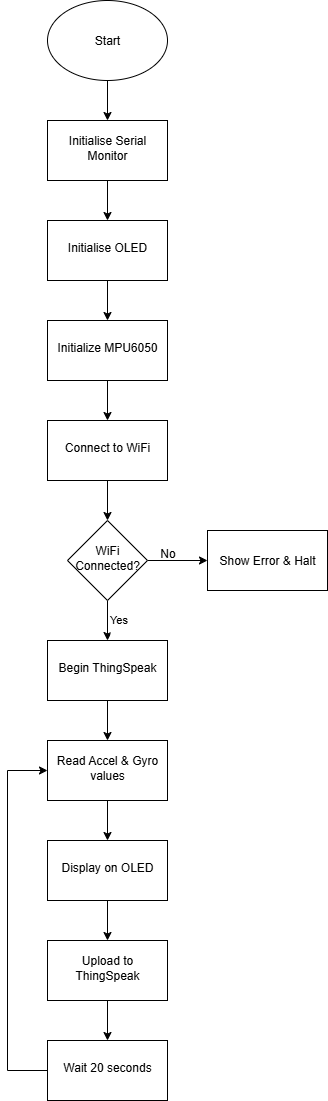

The diagram above was exported from draw.io. Its source (the exported page's mxGraphModel, read from the mxfile embedded in the PNG):
<mxGraphModel dx="786" dy="1628" grid="1" gridSize="10" guides="1" tooltips="1" connect="1" arrows="1" fold="1" page="1" pageScale="1" pageWidth="827" pageHeight="1169" math="0" shadow="0">
  <root>
    <mxCell id="0" />
    <mxCell id="1" parent="0" />
    <mxCell id="JcPTs7Q0uOXsc2rIr5xt-14" value="" style="edgeStyle=orthogonalEdgeStyle;rounded=0;orthogonalLoop=1;jettySize=auto;html=1;" parent="1" source="JcPTs7Q0uOXsc2rIr5xt-1" target="JcPTs7Q0uOXsc2rIr5xt-3" edge="1">
      <mxGeometry relative="1" as="geometry" />
    </mxCell>
    <mxCell id="JcPTs7Q0uOXsc2rIr5xt-1" value="Start" style="ellipse;whiteSpace=wrap;html=1;" parent="1" vertex="1">
      <mxGeometry x="280" y="-40" width="120" height="80" as="geometry" />
    </mxCell>
    <mxCell id="JcPTs7Q0uOXsc2rIr5xt-15" value="" style="edgeStyle=orthogonalEdgeStyle;rounded=0;orthogonalLoop=1;jettySize=auto;html=1;" parent="1" source="JcPTs7Q0uOXsc2rIr5xt-3" target="JcPTs7Q0uOXsc2rIr5xt-4" edge="1">
      <mxGeometry relative="1" as="geometry" />
    </mxCell>
    <mxCell id="JcPTs7Q0uOXsc2rIr5xt-3" value="&lt;table&gt;&lt;tbody&gt;&lt;tr data-end=&quot;1086&quot; data-start=&quot;1004&quot;&gt;&lt;td data-end=&quot;1086&quot; data-start=&quot;1048&quot; data-col-size=&quot;sm&quot;&gt;Initialise Serial Monitor&lt;/td&gt;&lt;/tr&gt;&lt;/tbody&gt;&lt;/table&gt;&lt;table&gt;&lt;tbody&gt;&lt;tr data-end=&quot;1169&quot; data-start=&quot;1087&quot;&gt;&lt;td data-col-size=&quot;sm&quot; data-end=&quot;1106&quot; data-start=&quot;1087&quot;&gt;&lt;/td&gt;&lt;/tr&gt;&lt;/tbody&gt;&lt;/table&gt;" style="rounded=0;whiteSpace=wrap;html=1;" parent="1" vertex="1">
      <mxGeometry x="280" y="80" width="120" height="60" as="geometry" />
    </mxCell>
    <mxCell id="JcPTs7Q0uOXsc2rIr5xt-16" value="" style="edgeStyle=orthogonalEdgeStyle;rounded=0;orthogonalLoop=1;jettySize=auto;html=1;" parent="1" source="JcPTs7Q0uOXsc2rIr5xt-4" target="JcPTs7Q0uOXsc2rIr5xt-5" edge="1">
      <mxGeometry relative="1" as="geometry" />
    </mxCell>
    <mxCell id="JcPTs7Q0uOXsc2rIr5xt-4" value="&lt;table&gt;&lt;tbody&gt;&lt;tr data-end=&quot;1169&quot; data-start=&quot;1087&quot;&gt;&lt;td data-end=&quot;1169&quot; data-start=&quot;1131&quot; data-col-size=&quot;sm&quot;&gt;Initialise OLED&lt;/td&gt;&lt;/tr&gt;&lt;/tbody&gt;&lt;/table&gt;&lt;table&gt;&lt;tbody&gt;&lt;tr data-end=&quot;1252&quot; data-start=&quot;1170&quot;&gt;&lt;td data-col-size=&quot;sm&quot; data-end=&quot;1189&quot; data-start=&quot;1170&quot;&gt;&lt;/td&gt;&lt;/tr&gt;&lt;/tbody&gt;&lt;/table&gt;" style="rounded=0;whiteSpace=wrap;html=1;" parent="1" vertex="1">
      <mxGeometry x="280" y="180" width="120" height="60" as="geometry" />
    </mxCell>
    <mxCell id="JcPTs7Q0uOXsc2rIr5xt-17" value="" style="edgeStyle=orthogonalEdgeStyle;rounded=0;orthogonalLoop=1;jettySize=auto;html=1;" parent="1" source="JcPTs7Q0uOXsc2rIr5xt-5" target="JcPTs7Q0uOXsc2rIr5xt-6" edge="1">
      <mxGeometry relative="1" as="geometry" />
    </mxCell>
    <mxCell id="JcPTs7Q0uOXsc2rIr5xt-5" value="&lt;table&gt;&lt;tbody&gt;&lt;tr data-end=&quot;1252&quot; data-start=&quot;1170&quot;&gt;&lt;td data-end=&quot;1252&quot; data-start=&quot;1214&quot; data-col-size=&quot;sm&quot;&gt;Initialize MPU6050&lt;/td&gt;&lt;/tr&gt;&lt;/tbody&gt;&lt;/table&gt;&lt;table&gt;&lt;tbody&gt;&lt;tr data-end=&quot;1335&quot; data-start=&quot;1253&quot;&gt;&lt;td data-col-size=&quot;sm&quot; data-end=&quot;1272&quot; data-start=&quot;1253&quot;&gt;&lt;/td&gt;&lt;/tr&gt;&lt;/tbody&gt;&lt;/table&gt;" style="rounded=0;whiteSpace=wrap;html=1;" parent="1" vertex="1">
      <mxGeometry x="280" y="280" width="120" height="60" as="geometry" />
    </mxCell>
    <mxCell id="JcPTs7Q0uOXsc2rIr5xt-18" value="" style="edgeStyle=orthogonalEdgeStyle;rounded=0;orthogonalLoop=1;jettySize=auto;html=1;" parent="1" source="JcPTs7Q0uOXsc2rIr5xt-6" target="JcPTs7Q0uOXsc2rIr5xt-7" edge="1">
      <mxGeometry relative="1" as="geometry" />
    </mxCell>
    <mxCell id="JcPTs7Q0uOXsc2rIr5xt-6" value="&lt;table&gt;&lt;tbody&gt;&lt;tr data-end=&quot;1335&quot; data-start=&quot;1253&quot;&gt;&lt;td data-end=&quot;1335&quot; data-start=&quot;1297&quot; data-col-size=&quot;sm&quot;&gt;Connect to WiFi&lt;/td&gt;&lt;/tr&gt;&lt;/tbody&gt;&lt;/table&gt;&lt;table&gt;&lt;tbody&gt;&lt;tr data-end=&quot;1418&quot; data-start=&quot;1336&quot;&gt;&lt;td data-col-size=&quot;sm&quot; data-end=&quot;1355&quot; data-start=&quot;1336&quot;&gt;&lt;/td&gt;&lt;/tr&gt;&lt;/tbody&gt;&lt;/table&gt;" style="rounded=0;whiteSpace=wrap;html=1;" parent="1" vertex="1">
      <mxGeometry x="280" y="380" width="120" height="60" as="geometry" />
    </mxCell>
    <mxCell id="JcPTs7Q0uOXsc2rIr5xt-19" value="" style="edgeStyle=orthogonalEdgeStyle;rounded=0;orthogonalLoop=1;jettySize=auto;html=1;" parent="1" source="JcPTs7Q0uOXsc2rIr5xt-7" target="JcPTs7Q0uOXsc2rIr5xt-8" edge="1">
      <mxGeometry relative="1" as="geometry" />
    </mxCell>
    <mxCell id="JcPTs7Q0uOXsc2rIr5xt-36" value="Yes&lt;div&gt;&lt;br&gt;&lt;/div&gt;" style="edgeLabel;html=1;align=center;verticalAlign=middle;resizable=0;points=[];" parent="JcPTs7Q0uOXsc2rIr5xt-19" vertex="1" connectable="0">
      <mxGeometry x="-0.1333" y="1" relative="1" as="geometry">
        <mxPoint x="9" y="8" as="offset" />
      </mxGeometry>
    </mxCell>
    <mxCell id="JcPTs7Q0uOXsc2rIr5xt-26" value="" style="edgeStyle=orthogonalEdgeStyle;rounded=0;orthogonalLoop=1;jettySize=auto;html=1;" parent="1" source="JcPTs7Q0uOXsc2rIr5xt-7" target="JcPTs7Q0uOXsc2rIr5xt-25" edge="1">
      <mxGeometry relative="1" as="geometry" />
    </mxCell>
    <mxCell id="JcPTs7Q0uOXsc2rIr5xt-7" value="&lt;table&gt;&lt;tbody&gt;&lt;tr data-end=&quot;1418&quot; data-start=&quot;1336&quot;&gt;&lt;td data-end=&quot;1418&quot; data-start=&quot;1380&quot; data-col-size=&quot;sm&quot;&gt;WiFi Connected?&lt;/td&gt;&lt;/tr&gt;&lt;/tbody&gt;&lt;/table&gt;&lt;table&gt;&lt;tbody&gt;&lt;tr data-end=&quot;1501&quot; data-start=&quot;1419&quot;&gt;&lt;td data-col-size=&quot;sm&quot; data-end=&quot;1438&quot; data-start=&quot;1419&quot;&gt;&lt;/td&gt;&lt;/tr&gt;&lt;/tbody&gt;&lt;/table&gt;" style="rhombus;whiteSpace=wrap;html=1;" parent="1" vertex="1">
      <mxGeometry x="300" y="480" width="80" height="80" as="geometry" />
    </mxCell>
    <mxCell id="JcPTs7Q0uOXsc2rIr5xt-20" value="" style="edgeStyle=orthogonalEdgeStyle;rounded=0;orthogonalLoop=1;jettySize=auto;html=1;" parent="1" source="JcPTs7Q0uOXsc2rIr5xt-8" target="JcPTs7Q0uOXsc2rIr5xt-9" edge="1">
      <mxGeometry relative="1" as="geometry" />
    </mxCell>
    <mxCell id="JcPTs7Q0uOXsc2rIr5xt-8" value="&lt;table&gt;&lt;tbody&gt;&lt;tr data-end=&quot;1501&quot; data-start=&quot;1419&quot;&gt;&lt;td data-end=&quot;1501&quot; data-start=&quot;1463&quot; data-col-size=&quot;sm&quot;&gt;Begin ThingSpeak&lt;/td&gt;&lt;/tr&gt;&lt;/tbody&gt;&lt;/table&gt;&lt;table&gt;&lt;tbody&gt;&lt;tr data-end=&quot;1584&quot; data-start=&quot;1502&quot;&gt;&lt;td data-col-size=&quot;sm&quot; data-end=&quot;1521&quot; data-start=&quot;1502&quot;&gt;&lt;/td&gt;&lt;/tr&gt;&lt;/tbody&gt;&lt;/table&gt;" style="rounded=0;whiteSpace=wrap;html=1;" parent="1" vertex="1">
      <mxGeometry x="280" y="600" width="120" height="60" as="geometry" />
    </mxCell>
    <mxCell id="JcPTs7Q0uOXsc2rIr5xt-21" value="" style="edgeStyle=orthogonalEdgeStyle;rounded=0;orthogonalLoop=1;jettySize=auto;html=1;" parent="1" source="JcPTs7Q0uOXsc2rIr5xt-9" target="JcPTs7Q0uOXsc2rIr5xt-10" edge="1">
      <mxGeometry relative="1" as="geometry" />
    </mxCell>
    <mxCell id="JcPTs7Q0uOXsc2rIr5xt-9" value="&lt;table&gt;&lt;tbody&gt;&lt;tr data-end=&quot;1584&quot; data-start=&quot;1502&quot;&gt;&lt;td data-end=&quot;1584&quot; data-start=&quot;1546&quot; data-col-size=&quot;sm&quot;&gt;Read Accel &amp;amp; Gyro values&lt;/td&gt;&lt;/tr&gt;&lt;/tbody&gt;&lt;/table&gt;&lt;table&gt;&lt;tbody&gt;&lt;tr data-end=&quot;1667&quot; data-start=&quot;1585&quot;&gt;&lt;td data-col-size=&quot;sm&quot; data-end=&quot;1604&quot; data-start=&quot;1585&quot;&gt;&lt;/td&gt;&lt;/tr&gt;&lt;/tbody&gt;&lt;/table&gt;" style="rounded=0;whiteSpace=wrap;html=1;" parent="1" vertex="1">
      <mxGeometry x="280" y="700" width="120" height="60" as="geometry" />
    </mxCell>
    <mxCell id="JcPTs7Q0uOXsc2rIr5xt-22" value="" style="edgeStyle=orthogonalEdgeStyle;rounded=0;orthogonalLoop=1;jettySize=auto;html=1;" parent="1" source="JcPTs7Q0uOXsc2rIr5xt-10" target="JcPTs7Q0uOXsc2rIr5xt-11" edge="1">
      <mxGeometry relative="1" as="geometry" />
    </mxCell>
    <mxCell id="JcPTs7Q0uOXsc2rIr5xt-10" value="&lt;table&gt;&lt;tbody&gt;&lt;tr data-end=&quot;1667&quot; data-start=&quot;1585&quot;&gt;&lt;td data-end=&quot;1667&quot; data-start=&quot;1629&quot; data-col-size=&quot;sm&quot;&gt;Display on OLED&lt;/td&gt;&lt;/tr&gt;&lt;/tbody&gt;&lt;/table&gt;&lt;table&gt;&lt;tbody&gt;&lt;tr data-end=&quot;1750&quot; data-start=&quot;1668&quot;&gt;&lt;td data-col-size=&quot;sm&quot; data-end=&quot;1687&quot; data-start=&quot;1668&quot;&gt;&lt;/td&gt;&lt;/tr&gt;&lt;/tbody&gt;&lt;/table&gt;" style="rounded=0;whiteSpace=wrap;html=1;" parent="1" vertex="1">
      <mxGeometry x="280" y="800" width="120" height="60" as="geometry" />
    </mxCell>
    <mxCell id="JcPTs7Q0uOXsc2rIr5xt-23" value="" style="edgeStyle=orthogonalEdgeStyle;rounded=0;orthogonalLoop=1;jettySize=auto;html=1;" parent="1" source="JcPTs7Q0uOXsc2rIr5xt-11" target="JcPTs7Q0uOXsc2rIr5xt-12" edge="1">
      <mxGeometry relative="1" as="geometry" />
    </mxCell>
    <mxCell id="JcPTs7Q0uOXsc2rIr5xt-11" value="&lt;table&gt;&lt;tbody&gt;&lt;tr data-end=&quot;1750&quot; data-start=&quot;1668&quot;&gt;&lt;td data-end=&quot;1750&quot; data-start=&quot;1712&quot; data-col-size=&quot;sm&quot;&gt;Upload to ThingSpeak&lt;/td&gt;&lt;/tr&gt;&lt;/tbody&gt;&lt;/table&gt;&lt;table&gt;&lt;tbody&gt;&lt;tr data-end=&quot;1833&quot; data-start=&quot;1751&quot;&gt;&lt;td data-col-size=&quot;sm&quot; data-end=&quot;1770&quot; data-start=&quot;1751&quot;&gt;&lt;/td&gt;&lt;/tr&gt;&lt;/tbody&gt;&lt;/table&gt;" style="rounded=0;whiteSpace=wrap;html=1;" parent="1" vertex="1">
      <mxGeometry x="280" y="900" width="120" height="60" as="geometry" />
    </mxCell>
    <mxCell id="nF6h_yrzIednJQ23-Z0A-3" style="edgeStyle=orthogonalEdgeStyle;rounded=0;orthogonalLoop=1;jettySize=auto;html=1;exitX=0;exitY=0.5;exitDx=0;exitDy=0;entryX=0;entryY=0.5;entryDx=0;entryDy=0;" edge="1" parent="1" source="JcPTs7Q0uOXsc2rIr5xt-12" target="JcPTs7Q0uOXsc2rIr5xt-9">
      <mxGeometry relative="1" as="geometry">
        <mxPoint x="200" y="730" as="targetPoint" />
        <Array as="points">
          <mxPoint x="240" y="1030" />
          <mxPoint x="240" y="730" />
        </Array>
      </mxGeometry>
    </mxCell>
    <mxCell id="JcPTs7Q0uOXsc2rIr5xt-12" value="&lt;table&gt;&lt;tbody&gt;&lt;tr data-end=&quot;1833&quot; data-start=&quot;1751&quot;&gt;&lt;td data-end=&quot;1833&quot; data-start=&quot;1795&quot; data-col-size=&quot;sm&quot;&gt;Wait 20 seconds&lt;/td&gt;&lt;/tr&gt;&lt;/tbody&gt;&lt;/table&gt;&lt;table&gt;&lt;tbody&gt;&lt;tr data-end=&quot;1916&quot; data-start=&quot;1834&quot;&gt;&lt;td data-col-size=&quot;sm&quot; data-end=&quot;1853&quot; data-start=&quot;1834&quot;&gt;&lt;/td&gt;&lt;/tr&gt;&lt;/tbody&gt;&lt;/table&gt;" style="rounded=0;whiteSpace=wrap;html=1;" parent="1" vertex="1">
      <mxGeometry x="280" y="1000" width="120" height="60" as="geometry" />
    </mxCell>
    <mxCell id="JcPTs7Q0uOXsc2rIr5xt-25" value="Show Error &amp;amp; Halt" style="rounded=0;whiteSpace=wrap;html=1;" parent="1" vertex="1">
      <mxGeometry x="440" y="490" width="120" height="60" as="geometry" />
    </mxCell>
    <mxCell id="JcPTs7Q0uOXsc2rIr5xt-35" value="No" style="text;html=1;align=center;verticalAlign=middle;resizable=0;points=[];autosize=1;strokeColor=none;fillColor=none;" parent="1" vertex="1">
      <mxGeometry x="380" y="498" width="40" height="30" as="geometry" />
    </mxCell>
  </root>
</mxGraphModel>